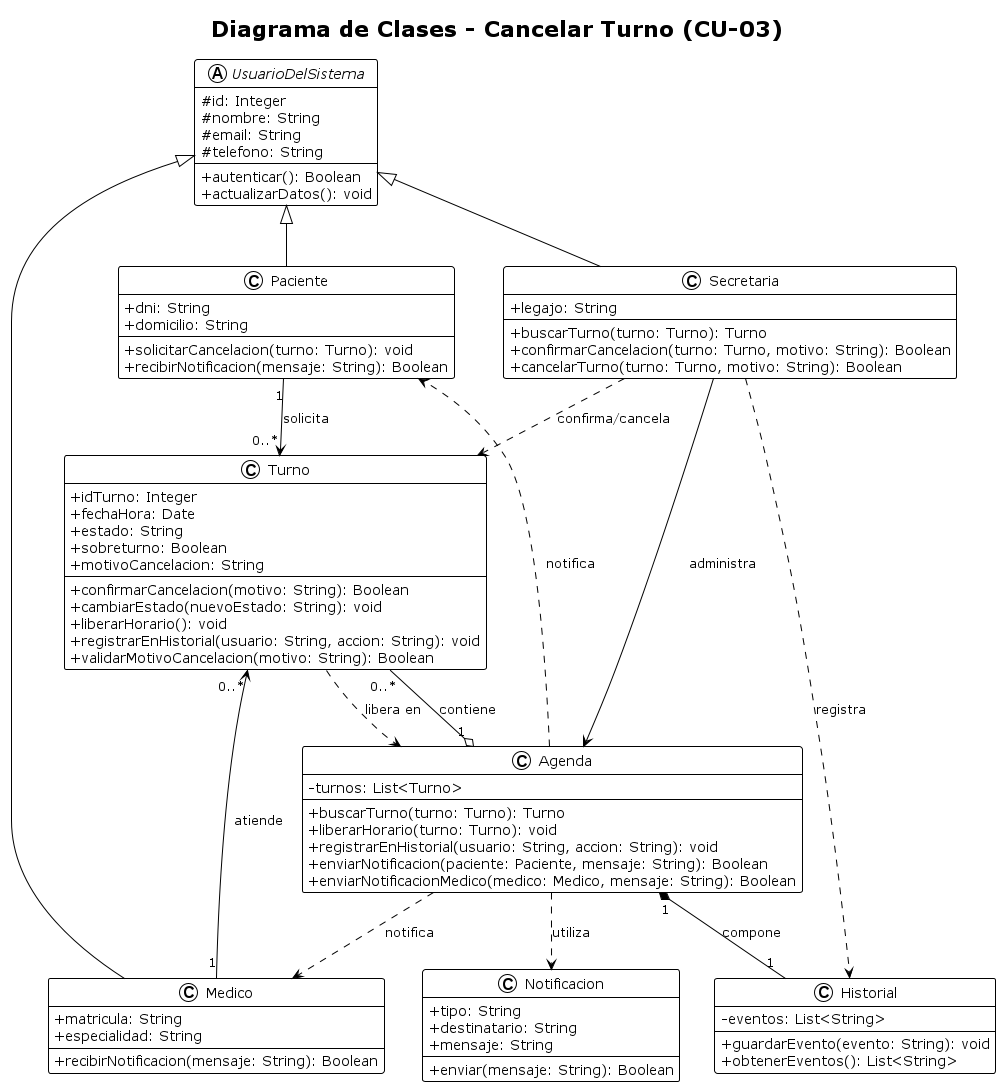

The diagram above was rendered by PlantUML. Its source (embedded in the PNG):
@startuml
!theme plain
skinparam classAttributeIconSize 0
title Diagrama de Clases - Cancelar Turno (CU-03)

' ===== CLASES BASE =====
abstract class UsuarioDelSistema {
  # id: Integer
  # nombre: String
  # email: String
  # telefono: String
  --
  + autenticar(): Boolean
  + actualizarDatos(): void
}

' ===== ACTORES =====
class Paciente {
  + dni: String
  + domicilio: String
  --
  + solicitarCancelacion(turno: Turno): void
  + recibirNotificacion(mensaje: String): Boolean
}

class Secretaria {
  + legajo: String
  --
  + buscarTurno(turno: Turno): Turno
  + confirmarCancelacion(turno: Turno, motivo: String): Boolean
  + cancelarTurno(turno: Turno, motivo: String): Boolean
}

class Medico {
  + matricula: String
  + especialidad: String
  --
  + recibirNotificacion(mensaje: String): Boolean
}

' ===== ENTIDADES DE NEGOCIO =====
class Turno {
  + idTurno: Integer
  + fechaHora: Date
  + estado: String
  + sobreturno: Boolean
  + motivoCancelacion: String
  --
  + confirmarCancelacion(motivo: String): Boolean
  + cambiarEstado(nuevoEstado: String): void
  + liberarHorario(): void
  + registrarEnHistorial(usuario: String, accion: String): void
  + validarMotivoCancelacion(motivo: String): Boolean
}

class Agenda {
  - turnos: List<Turno>
  --
  + buscarTurno(turno: Turno): Turno
  + liberarHorario(turno: Turno): void
  + registrarEnHistorial(usuario: String, accion: String): void
  + enviarNotificacion(paciente: Paciente, mensaje: String): Boolean
  + enviarNotificacionMedico(medico: Medico, mensaje: String): Boolean
}

class Historial {
  - eventos: List<String>
  --
  + guardarEvento(evento: String): void
  + obtenerEventos(): List<String>
}

class Notificacion {
  + tipo: String
  + destinatario: String
  + mensaje: String
  --
  + enviar(mensaje: String): Boolean
}

' ===== RELACIONES =====
UsuarioDelSistema <|-- Paciente
UsuarioDelSistema <|-- Secretaria
UsuarioDelSistema <|-- Medico

Paciente "1" --> "0..*" Turno : solicita
Medico "1" --> "0..*" Turno : atiende
Secretaria --> Agenda : administra
Secretaria ..> Turno : confirma/cancela
Secretaria ..> Historial : registra

Agenda "1" o-- "0..*" Turno : contiene
Agenda "1" *-- "1" Historial : compone
Agenda ..> Notificacion : utiliza
Agenda ..> Paciente : notifica
Agenda ..> Medico : notifica

Turno ..> Agenda : libera en

@enduml